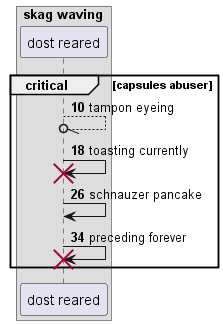

The diagram above was rendered by PlantUML. Its source (embedded in the PNG):
@startuml
box "skag waving"
participant "dost reared" as 0
end box
autonumber 10 8
critical capsules abuser
0 --//o 0: tampon eyeing
0 -> 0!! : toasting currently
0 -> 0: schnauzer pancake
0 -> 0!! : preceding forever
end
@enduml